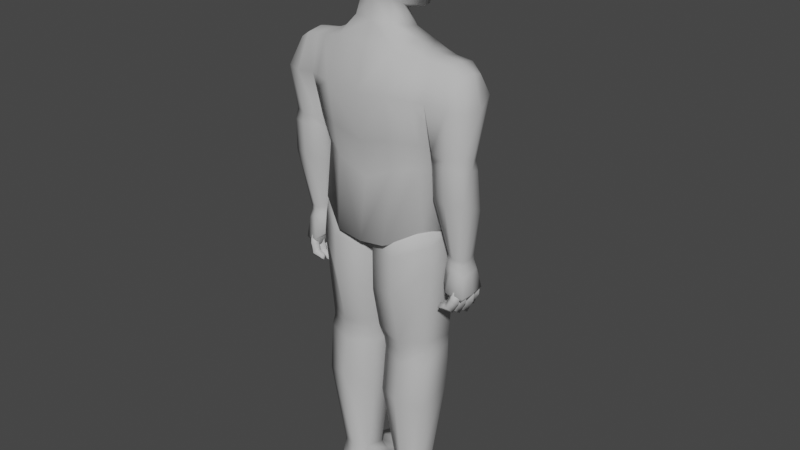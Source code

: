# Source: BaseModel.blend  (saved by Blender 3.2.14; exported with 4.5.12 LTS)
import bpy
from mathutils import Matrix  # noqa: F401  (used for matrix-valued properties, if any)

bpy.ops.wm.read_factory_settings(use_empty=True)
scene = bpy.context.scene
scene.name = 'Scene'

# ---- collections
col_collection = bpy.data.collections.new('Collection'); scene.collection.children.link(col_collection)

# ---- materials (node trees are filled in below, after node groups)
mat_material_001 = bpy.data.materials.new('Material.001')
mat_material_001.use_transparent_shadow = False
mat_material_001.diffuse_color = (0.5382, 0.5382, 0.5382, 1.0)
mat_material_001.roughness = 0.7963

# ---- material node trees

# ---- world
world_world = bpy.data.worlds.new('World'); scene.world = world_world
world_world.use_nodes = True; world_world.node_tree.nodes.clear()
_N = world_world.node_tree.nodes; _L = world_world.node_tree.links
n0 = _N.new('ShaderNodeOutputWorld'); n0.name = 'World Output'; n0.location = (300, 300)
n1 = _N.new('ShaderNodeBackground'); n1.name = 'Background'; n1.location = (10, 300)
n1.inputs[0].default_value = (0.05088, 0.05088, 0.05088, 1.0)
_L.new(n1.outputs[0], n0.inputs[0])
n0.is_active_output = True
world_world.color = (0.05088, 0.05088, 0.05088)
world_world.use_sun_shadow = False
world_world.sun_shadow_jitter_overblur = 0.0

# ---- meshes
me_cube_001 = bpy.data.meshes.new('Cube.001')
me_cube_001.from_pydata([(-0.4903, -0.1873, 2.841), (-0.5495, -0.1704, 4.189), (-0.4888, 0.1909, 2.841), (-0.551, 0.1258, 4.176), (-0.2263, -0.3449, 2.689), (-0.2742, 0.2292, 4.211), (-0.2703, -0.2543, 4.256), (-0.2223, 0.3492, 2.691), (0.0, 0.35, 2.661), (0.0, 0.2361, 4.209), (0.0, -0.3459, 2.658), (0.0, -0.256, 4.251), (-0.5456, -0.2487, 3.904), (-0.5438, 0.1839, 3.891), (-0.2772, -0.3759, 3.927), (-0.2898, 0.376, 3.809), (0.0, -0.3594, 3.897), (0.0, 0.3725, 3.865), (-0.4375, 0.1725, 3.234), (-0.2614, -0.281, 3.301), (-0.2546, 0.3338, 3.155), (0.0, -0.2633, 3.173), (0.0, 0.3286, 3.202), (-0.4423, -0.1796, 3.339), (-0.8327, -0.1382, 3.504), (-0.7897, -0.101, 4.101), (-0.811, 0.04438, 3.453), (-0.7906, 0.09553, 4.092), (-0.5723, -0.1858, 3.508), (-0.4607, -0.1873, 4.204), (-0.6086, 0.06906, 3.483), (-0.4428, -0.02502, 4.231), (-0.4938, -0.1449, 1.802), (-0.5038, -0.165, 2.797), (-0.4938, 0.1793, 1.732), (-0.5038, 0.1793, 2.797), (-0.06033, -0.1957, 1.837), (-0.07762, -0.2489, 2.776), (-0.06033, 0.1624, 1.767), (-0.07762, 0.1624, 2.776), (-0.8518, -0.1884, 3.88), (-0.8456, 0.137, 3.94), (-0.5341, -0.02194, 3.673), (-0.4829, 0.2299, 3.854), (-0.7298, 0.1034, 3.432), (-0.6855, 0.1371, 4.157), (-0.7149, -0.1975, 3.504), (-0.684, -0.1359, 4.168), (-0.7256, -0.2298, 3.873), (-0.7258, 0.1767, 3.929), (-0.5292, 0.001765, 2.787), (-0.5362, -0.02165, 4.209), (-0.3381, -0.0326, 4.278), (-0.2243, 0.002157, 2.578), (-0.1556, -0.008687, 4.515), (0.0, 0.00205, 2.548), (-0.5408, -0.02392, 3.838), (-0.4762, -0.003553, 3.287), (-0.8474, -0.04028, 3.481), (-0.8051, -0.001236, 4.12), (-0.5635, -0.03079, 3.462), (-0.5187, 0.1845, 3.734), (-0.4557, 0.1507, 4.191), (-0.8811, -0.01173, 3.864), (-0.6848, 0.001467, 4.187), (-0.7963, -0.06261, 2.625), (-0.838, -0.163, 3.418), (-0.7947, 0.0852, 2.631), (-0.8294, 0.04633, 3.366), (-0.6491, -0.05089, 2.644), (-0.5522, -0.1468, 3.413), (-0.6514, 0.0629, 2.656), (-0.582, 0.04038, 3.358), (-0.7369, 0.1173, 2.64), (-0.7441, 0.1173, 3.34), (-0.7247, -0.09319, 2.632), (-0.7047, -0.2158, 3.44), (-0.8029, 0.01074, 2.615), (-0.8453, -0.05115, 3.399), (-0.6408, 0.002573, 2.656), (-0.5675, -0.05988, 3.377), (-0.8507, -0.1507, 3.146), (-0.8426, 0.07513, 3.027), (-0.5795, 0.04135, 3.024), (-0.5549, -0.1344, 3.126), (-0.7086, -0.201, 3.15), (-0.7439, 0.1322, 2.991), (-0.5478, -0.04911, 3.122), (-0.8545, -0.03612, 3.088), (-0.1906, -0.1508, 4.652), (-0.1607, -0.1646, 5.121), (-0.157, 0.299, 4.449), (-0.1826, 0.2574, 5.086), (0.0, 0.3439, 4.409), (0.0, 0.3154, 5.113), (0.0, -0.1926, 4.651), (0.0, -0.2118, 5.155), (-0.2931, 0.2813, 1.7), (-0.2931, 0.2539, 2.823), (-0.2931, -0.23, 1.771), (-0.2931, -0.2539, 2.823), (-0.5505, -0.165, 2.478), (-0.5505, 0.1793, 2.478), (-0.04191, 0.1624, 2.189), (-0.04191, -0.2489, 2.189), (-0.2931, -0.32, 2.262), (-0.2931, 0.32, 2.262), (-0.5264, -0.165, 2.691), (-0.5264, 0.1793, 2.691), (-0.0411, 0.1624, 2.54), (-0.0411, -0.2489, 2.54), (-0.2931, -0.32, 2.598), (-0.2931, 0.32, 2.598), (-0.4814, -0.2203, 3.556), (-0.4771, 0.1862, 3.478), (-0.2685, -0.3262, 3.572), (-0.2697, 0.3401, 3.413), (0.0, -0.3096, 3.49), (0.0, 0.3357, 3.468), (-0.5175, -0.01705, 3.517), (-0.4041, -0.1342, 0.4111), (-0.5107, -0.1517, 1.589), (-0.4041, 0.05763, 0.3662), (-0.5107, 0.1536, 1.538), (-0.1652, -0.1061, 0.4111), (-0.05859, -0.1135, 1.589), (-0.1652, 0.08014, 0.3662), (-0.05859, 0.1841, 1.538), (-0.8293, -0.09823, 2.322), (-0.8124, -0.07435, 2.501), (-0.8305, 0.1456, 2.332), (-0.8131, 0.1019, 2.508), (-0.6295, -0.07607, 2.427), (-0.6386, -0.06935, 2.546), (-0.6297, 0.1795, 2.43), (-0.633, 0.09646, 2.559), (-0.6849, 0.2056, 2.368), (-0.7248, 0.1295, 2.562), (-0.6917, -0.1381, 2.353), (-0.7233, -0.1025, 2.552), (-0.762, 0.1808, 2.362), (-0.7524, 0.1889, 2.277), (-0.7046, 0.1394, 2.367), (-0.6966, 0.1417, 2.288), (-0.8191, 0.1395, 2.353), (-0.8129, 0.1423, 2.257), (-0.7617, 0.09809, 2.358), (-0.752, 0.09506, 2.271), (-0.7136, 0.1931, 2.185), (-0.6733, 0.1436, 2.222), (-0.7595, 0.1456, 2.147), (-0.7132, 0.09625, 2.179), (-0.6061, 0.1807, 2.157), (-0.6085, 0.1443, 2.203), (-0.5934, 0.1464, 2.133), (-0.6057, 0.1107, 2.153), (-0.7966, 0.1431, 2.23), (-0.7393, 0.09983, 2.244), (-0.6849, 0.1423, 2.268), (-0.7396, 0.1858, 2.248), (-0.7231, 0.1458, 2.142), (-0.6796, 0.1042, 2.172), (-0.6589, 0.1438, 2.218), (-0.68, 0.1857, 2.177), (-0.6356, 0.1227, 2.361), (-0.6563, 0.1122, 2.454), (-0.6756, 0.1864, 2.374), (-0.6823, 0.1439, 2.474), (-0.5742, 0.1545, 2.391), (-0.6209, 0.1256, 2.48), (-0.6151, 0.216, 2.41), (-0.6469, 0.1573, 2.499), (-0.6592, 0.1824, 2.361), (-0.6287, 0.1311, 2.356), (-0.6107, 0.209, 2.384), (-0.5802, 0.1577, 2.379), (-0.6352, 0.1953, 2.309), (-0.6102, 0.153, 2.305), (-0.5953, 0.2172, 2.328), (-0.5703, 0.1749, 2.324), (-0.6085, 0.2014, 2.274), (-0.5948, 0.1782, 2.272), (-0.5866, 0.2134, 2.285), (-0.5729, 0.1902, 2.283), (-0.7789, 0.112, 2.261), (-0.7782, -0.05613, 2.254), (-0.7081, 0.1414, 2.282), (-0.7123, -0.07282, 2.273), (-0.7913, -0.06108, 2.586), (-0.7918, 0.08691, 2.592), (-0.7278, 0.1194, 2.602), (-0.6454, 0.08904, 2.609), (-0.6498, -0.06306, 2.599), (-0.7267, -0.09346, 2.595), (0.0, 0.1317, 4.438), (0.0, 0.1649, 4.317), (-0.1702, 0.1384, 4.319), (0.0, -0.1907, 4.409), (-0.1641, -0.1625, 4.412), (-0.2029, -0.02454, 4.359), (-0.1187, 0.1007, 4.452), (0.0, -0.1726, 4.585), (-0.1245, -0.1348, 4.585), (-0.2847, 0.1475, 0.3662), (-0.2847, 0.2851, 1.478), (-0.2847, -0.1688, 0.4111), (-0.2847, -0.2234, 1.552), (-0.5078, -0.1882, 1.171), (-0.5078, 0.1372, 1.28), (-0.08817, 0.1637, 1.28), (-0.05142, -0.155, 1.171), (-0.2847, -0.2726, 1.22), (-0.2847, 0.2414, 1.318), (-0.4188, -0.2352, -0.001127), (-0.4059, -0.1917, 0.2182), (-0.4914, 0.09499, -0.001127), (-0.4525, 0.09794, 0.2461), (-0.1044, -0.2215, -0.001127), (-0.1331, -0.1838, 0.2182), (-0.1155, 0.147, -0.001127), (-0.1587, 0.1442, 0.2461), (-0.4578, 0.5302, 0.08982), (-0.4927, 0.5379, -0.001127), (-0.2007, 0.6116, -0.001127), (-0.2306, 0.5993, 0.08982), (-0.1249, 0.3226, -0.001127), (-0.1669, 0.3198, 0.1576), (-0.5149, 0.2687, -0.001127), (-0.4731, 0.3028, 0.1576), (-0.3028, 0.1143, -0.001127), (-0.3024, 0.1706, 0.2761), (-0.2578, -0.2643, -0.001127), (-0.2664, -0.2189, 0.2182), (-0.335, 0.6611, -0.001127), (-0.3338, 0.6193, 0.08982), (-0.3194, 0.3587, 0.1876), (-0.3199, 0.3336, -0.001127), (-0.4542, -0.292, 3.912), (-0.5228, -0.2386, 3.78), (-0.204, 0.1825, 4.464), (-0.2304, 0.09806, 5.155), (0.0, 0.1575, 5.206), (0.0, 0.1814, 4.441), (-0.2378, -0.228, 4.87), (-0.26, 0.3329, 4.795), (0.0, -0.2827, 4.901), (0.0, 0.3903, 4.805), (-0.3361, 0.07197, 4.8), (-0.221, -0.01444, 4.563), (0.0, -0.05951, 5.21), (-0.2027, -0.0836, 5.156), (-0.2942, -0.08898, 4.838), (-0.05946, 0.1732, 1.678), (-0.05946, -0.1346, 1.709), (-0.2889, -0.2103, 1.68), (-0.5022, -0.1283, 1.691), (-0.5022, 0.1664, 1.66), (-0.2889, 0.2846, 1.611), (-0.8397, 0.02368, 2.327), (-0.8216, 0.01375, 2.505), (-0.6199, 0.0517, 2.429), (-0.6266, 0.01355, 2.552), (-0.6862, 0.03377, 2.36), (-0.7833, 0.02795, 2.245), (-0.7083, 0.0343, 2.265), (-0.7983, 0.01317, 2.579), (-0.6403, 0.01299, 2.604), (-0.7666, 0.1001, 2.349), (-0.7561, 0.107, 2.256), (-0.7042, 0.05514, 2.355), (-0.6955, 0.05596, 2.269), (-0.8288, 0.05499, 2.34), (-0.8219, 0.05598, 2.236), (-0.7662, 0.01001, 2.346), (-0.7557, 0.004887, 2.252), (-0.714, 0.1097, 2.156), (-0.6701, 0.05668, 2.198), (-0.7639, 0.05722, 2.116), (-0.7135, 0.00424, 2.152), (-0.5969, 0.09562, 2.126), (-0.5996, 0.05703, 2.177), (-0.5832, 0.05777, 2.101), (-0.5966, 0.01941, 2.124), (-0.8042, 0.05629, 2.206), (-0.7418, 0.009496, 2.222), (-0.6828, 0.05619, 2.247), (-0.7422, 0.103, 2.226), (-0.7242, 0.05736, 2.111), (-0.677, 0.01277, 2.144), (-0.6544, 0.05675, 2.193), (-0.6774, 0.1015, 2.148), (-0.762, 0.01379, 2.359), (-0.7524, 0.01587, 2.273), (-0.7046, -0.02725, 2.367), (-0.6966, -0.03043, 2.288), (-0.8191, -0.02805, 2.353), (-0.8129, -0.0319, 2.258), (-0.7617, -0.06908, 2.361), (-0.752, -0.07808, 2.275), (-0.7136, 0.01378, 2.181), (-0.6733, -0.03303, 2.222), (-0.7595, -0.03625, 2.147), (-0.7132, -0.08324, 2.183), (-0.6061, -0.0005213, 2.155), (-0.6085, -0.03365, 2.203), (-0.5934, -0.03645, 2.133), (-0.6057, -0.07062, 2.156), (-0.7966, -0.03298, 2.23), (-0.7393, -0.07522, 2.247), (-0.6849, -0.03121, 2.268), (-0.7396, 0.01082, 2.245), (-0.7231, -0.03637, 2.142), (-0.6796, -0.07576, 2.175), (-0.6589, -0.03315, 2.218), (-0.68, 0.005861, 2.174), (-0.7531, -0.05111, 2.353), (-0.7451, -0.06065, 2.282), (-0.7055, -0.08378, 2.364), (-0.6989, -0.0967, 2.3), (-0.8005, -0.08619, 2.353), (-0.7953, -0.1018, 2.275), (-0.7528, -0.1188, 2.365), (-0.7448, -0.1374, 2.295), (-0.713, -0.07437, 2.207), (-0.6796, -0.1074, 2.246), (-0.751, -0.1198, 2.185), (-0.7126, -0.1536, 2.221), (-0.6238, -0.08955, 2.187), (-0.6258, -0.1104, 2.231), (-0.6133, -0.1218, 2.174), (-0.6235, -0.1468, 2.197), (-0.7818, -0.1063, 2.253), (-0.7342, -0.1387, 2.272), (-0.6892, -0.09995, 2.283), (-0.7346, -0.06842, 2.26), (-0.7208, -0.1206, 2.181), (-0.6848, -0.1485, 2.214), (-0.6676, -0.108, 2.243), (-0.6851, -0.0818, 2.202), (-0.2189, -0.2298, 5.014), (-0.246, 0.3099, 4.954), (0.0, -0.2807, 5.049), (0.0, 0.3676, 4.976), (-0.3221, 0.08625, 4.967), (-0.2794, -0.08506, 4.987), (-0.2738, -0.0896, 4.838), (-0.2627, -0.07909, 4.987), (-0.2801, -0.1135, 4.846), (-0.2672, -0.1014, 4.979)], [], [(13, 3, 62, 43), (16, 11, 6, 14), (14, 6, 29, 237), (52, 31, 29, 6), (50, 53, 4, 0), (53, 55, 10, 4), (9, 5, 196, 195), (15, 5, 9, 17), (116, 15, 17, 118), (115, 14, 237, 238, 113), (117, 16, 14, 115), (114, 61, 43, 15, 116), (119, 42, 61, 114), (50, 57, 18, 2), (2, 18, 20, 7), (10, 21, 19, 4), (4, 19, 23, 0), (7, 20, 22, 8), (63, 59, 27, 41), (49, 45, 3, 13), (48, 47, 25, 40), (24, 66, 76, 46), (64, 59, 25, 47), (107, 33, 35, 108), (112, 98, 39, 109), (109, 39, 37, 110), (111, 100, 33, 107), (98, 35, 33, 100), (46, 48, 40, 24), (60, 56, 12, 28), (44, 49, 13, 30), (58, 63, 41, 26), (26, 41, 49, 44), (28, 12, 48, 46), (51, 64, 47, 1), (58, 78, 66, 24), (12, 1, 47, 48), (41, 27, 45, 49), (0, 23, 57, 50), (113, 238, 42, 119), (6, 11, 197, 198), (7, 8, 55, 53), (2, 7, 53, 50), (5, 62, 31, 52), (26, 68, 78, 58), (3, 45, 64, 51), (24, 40, 63, 58), (30, 13, 56, 60), (45, 27, 59, 64), (44, 74, 68, 26), (40, 25, 59, 63), (88, 78, 68, 82), (86, 74, 72, 83), (87, 80, 70, 84), (85, 76, 66, 81), (28, 70, 80, 60), (30, 72, 74, 44), (84, 70, 76, 85), (82, 68, 74, 86), (46, 76, 70, 28), (60, 80, 72, 30), (83, 72, 80, 87), (81, 66, 78, 88), (65, 81, 88, 77), (71, 83, 87, 79), (67, 82, 86, 73), (69, 84, 85, 75), (75, 85, 81, 65), (79, 87, 84, 69), (73, 86, 83, 71), (77, 88, 82, 67), (343, 240, 92, 340), (341, 96, 90, 339), (249, 250, 90, 96), (89, 202, 201, 95), (340, 92, 94, 342), (39, 98, 100, 37), (110, 37, 100, 111), (108, 35, 98, 112), (34, 102, 106, 97), (36, 104, 105, 99), (99, 105, 101, 32), (38, 103, 104, 36), (97, 106, 103, 38), (32, 101, 102, 34), (102, 108, 112, 106), (104, 110, 111, 105), (105, 111, 107, 101), (103, 109, 110, 104), (106, 112, 109, 103), (101, 107, 108, 102), (23, 113, 119, 57), (57, 119, 114, 18), (18, 114, 116, 20), (21, 117, 115, 19), (19, 115, 113, 23), (20, 116, 118, 22), (207, 121, 123, 208), (212, 204, 127, 209), (209, 127, 125, 210), (211, 206, 121, 207), (258, 259, 131, 130), (136, 137, 135, 134), (260, 261, 133, 132), (138, 139, 129, 128), (262, 260, 132, 138), (139, 133, 192, 193), (261, 135, 191, 266), (138, 128, 185, 187), (132, 133, 139, 138), (130, 131, 137, 136), (140, 144, 146, 142), (141, 140, 142, 143), (147, 146, 144, 145), (157, 156, 150, 151), (145, 144, 140, 141), (143, 142, 146, 147), (161, 160, 154, 155), (158, 157, 151, 149), (159, 158, 149, 148), (156, 159, 148, 150), (154, 152, 153, 155), (162, 161, 155, 153), (160, 163, 152, 154), (163, 162, 153, 152), (145, 141, 159, 156), (141, 143, 158, 159), (143, 147, 157, 158), (147, 145, 156, 157), (148, 149, 162, 163), (150, 148, 163, 160), (149, 151, 161, 162), (151, 150, 160, 161), (164, 165, 167, 166), (166, 167, 171, 170), (170, 171, 169, 168), (168, 169, 165, 164), (168, 164, 173, 175), (171, 167, 165, 169), (175, 173, 177, 179), (166, 170, 174, 172), (164, 166, 172, 173), (170, 168, 175, 174), (176, 178, 182, 180), (172, 174, 178, 176), (174, 175, 179, 178), (173, 172, 176, 177), (180, 182, 183, 181), (178, 179, 183, 182), (177, 176, 180, 181), (179, 177, 181, 183), (263, 264, 187, 185), (262, 138, 187, 264), (130, 136, 186, 184), (258, 130, 184, 263), (73, 190, 189, 67), (71, 191, 190, 73), (137, 131, 189, 190), (259, 129, 188, 265), (129, 139, 193, 188), (135, 137, 190, 191), (253, 125, 127, 252), (252, 127, 204, 257), (254, 206, 125, 253), (255, 121, 206, 254), (256, 123, 121, 255), (257, 204, 123, 256), (52, 6, 198, 199), (5, 52, 199, 196), (199, 198, 202, 54), (195, 196, 200, 194), (198, 197, 201, 202), (196, 199, 54, 200), (210, 125, 206, 211), (208, 123, 204, 212), (122, 208, 212, 203), (124, 210, 211, 205), (205, 211, 207, 120), (126, 209, 210, 124), (203, 212, 209, 126), (120, 207, 208, 122), (213, 214, 216, 215), (226, 225, 223, 224), (219, 220, 218, 217), (231, 232, 214, 213), (229, 219, 217, 231), (233, 234, 224, 223), (236, 227, 222, 233), (235, 226, 224, 234), (227, 228, 221, 222), (215, 216, 228, 227), (230, 220, 226, 235), (229, 215, 227, 236), (220, 219, 225, 226), (219, 229, 236, 225), (216, 230, 235, 228), (228, 235, 234, 221), (225, 236, 233, 223), (222, 221, 234, 233), (215, 229, 231, 213), (217, 218, 232, 231), (126, 220, 230, 203), (203, 230, 216, 122), (122, 216, 214, 120), (120, 214, 232, 205), (205, 232, 218, 124), (124, 218, 220, 126), (31, 62, 3, 51), (43, 62, 5, 15), (43, 61, 13), (61, 42, 56, 13), (237, 29, 1, 12), (238, 237, 12), (42, 238, 12, 56), (29, 31, 51, 1), (91, 93, 242, 239), (94, 92, 240, 241), (344, 250, 240, 343), (93, 91, 244, 246), (248, 89, 243, 251), (89, 95, 245, 243), (91, 239, 247, 244), (239, 248, 251, 247), (339, 90, 250, 344), (89, 248, 54, 202), (241, 240, 250, 249), (200, 239, 242, 194), (54, 248, 239, 200), (97, 257, 256, 34), (34, 256, 255, 32), (32, 255, 254, 99), (99, 254, 253, 36), (38, 252, 257, 97), (36, 253, 252, 38), (131, 259, 265, 189), (128, 258, 263, 185), (136, 262, 264, 186), (184, 186, 264, 263), (133, 261, 266, 192), (136, 134, 260, 262), (134, 135, 261, 260), (128, 129, 259, 258), (67, 189, 265, 77), (77, 265, 188, 65), (65, 188, 193, 75), (75, 193, 192, 69), (79, 266, 191, 71), (69, 192, 266, 79), (267, 271, 273, 269), (268, 267, 269, 270), (274, 273, 271, 272), (284, 283, 277, 278), (272, 271, 267, 268), (270, 269, 273, 274), (288, 287, 281, 282), (285, 284, 278, 276), (286, 285, 276, 275), (283, 286, 275, 277), (281, 279, 280, 282), (289, 288, 282, 280), (287, 290, 279, 281), (290, 289, 280, 279), (272, 268, 286, 283), (268, 270, 285, 286), (270, 274, 284, 285), (274, 272, 283, 284), (275, 276, 289, 290), (277, 275, 290, 287), (276, 278, 288, 289), (278, 277, 287, 288), (291, 295, 297, 293), (292, 291, 293, 294), (298, 297, 295, 296), (308, 307, 301, 302), (296, 295, 291, 292), (294, 293, 297, 298), (312, 311, 305, 306), (309, 308, 302, 300), (310, 309, 300, 299), (307, 310, 299, 301), (305, 303, 304, 306), (313, 312, 306, 304), (311, 314, 303, 305), (314, 313, 304, 303), (296, 292, 310, 307), (292, 294, 309, 310), (294, 298, 308, 309), (298, 296, 307, 308), (299, 300, 313, 314), (301, 299, 314, 311), (300, 302, 312, 313), (302, 301, 311, 312), (315, 319, 321, 317), (316, 315, 317, 318), (322, 321, 319, 320), (332, 331, 325, 326), (320, 319, 315, 316), (318, 317, 321, 322), (336, 335, 329, 330), (333, 332, 326, 324), (334, 333, 324, 323), (331, 334, 323, 325), (329, 327, 328, 330), (337, 336, 330, 328), (335, 338, 327, 329), (338, 337, 328, 327), (320, 316, 334, 331), (316, 318, 333, 334), (318, 322, 332, 333), (322, 320, 331, 332), (323, 324, 337, 338), (325, 323, 338, 335), (324, 326, 336, 337), (326, 325, 335, 336), (243, 339, 344, 251), (247, 251, 344, 343), (244, 340, 342, 246), (245, 341, 339, 243), (247, 343, 340, 244), (345, 346, 348, 347)])
me_cube_001.polygons.foreach_set('use_smooth', [True] * 320)
_uv = me_cube_001.uv_layers.new(name='UVMap')
_uv.uv.foreach_set('vector', [0.5, 0.25, 0.625, 0.25, 0.625, 0.2687, 0.5, 0.2698, 0.5, 0.875, 0.625, 0.875, 0.625, 0.9175, 0.5, 0.9175, 0.5, 0.9175, 0.625, 0.9175, 0.625, 0.9834, 0.5, 0.9719, 0.7925, 0.625, 0.8496, 0.625, 0.8584, 0.75, 0.7925, 0.75, 0.125, 0.625, 0.2075, 0.625, 0.2075, 0.75, 0.125, 0.75, 0.2075, 0.625, 0.25, 0.625, 0.25, 0.75, 0.2075, 0.75, 0.625, 0.375, 0.625, 0.3325, 0.625, 0.3325, 0.625, 0.375, 0.5, 0.3325, 0.625, 0.3325, 0.625, 0.375, 0.5, 0.375, 0.4648, 0.3325, 0.5, 0.3325, 0.5, 0.375, 0.4648, 0.375, 0.4648, 0.9175, 0.5, 0.9175, 0.5, 0.9719, 0.4875, 1.0, 0.4648, 1.0, 0.4648, 0.875, 0.5, 0.875, 0.5, 0.9175, 0.4648, 0.9175, 0.4648, 0.25, 0.4911, 0.25, 0.5, 0.2698, 0.5, 0.3325, 0.4648, 0.3325, 0.4648, 0.125, 0.4899, 0.125, 0.4911, 0.25, 0.4648, 0.25, 0.375, 0.125, 0.4375, 0.125, 0.4375, 0.25, 0.375, 0.25, 0.375, 0.25, 0.4375, 0.25, 0.4375, 0.3325, 0.375, 0.3325, 0.375, 0.875, 0.4375, 0.875, 0.4375, 0.9175, 0.375, 0.9175, 0.375, 0.9175, 0.4375, 0.9175, 0.4375, 1.0, 0.375, 1.0, 0.375, 0.3325, 0.4375, 0.3325, 0.4375, 0.375, 0.375, 0.375, 0.5, 0.125, 0.625, 0.125, 0.625, 0.25, 0.5, 0.25, 0.5, 0.375, 0.625, 0.375, 0.625, 0.5, 0.5, 0.5, 0.5, 0.875, 0.625, 0.875, 0.625, 1.0, 0.5, 1.0, 0.375, 0.0, 0.625, 0.0, 0.625, 0.875, 0.375, 0.875, 0.75, 0.625, 0.875, 0.625, 0.875, 0.75, 0.75, 0.75, 0.5749, 0.0, 0.625, 0.0, 0.625, 0.25, 0.5749, 0.25, 0.5749, 0.375, 0.625, 0.375, 0.625, 0.5, 0.5749, 0.5, 0.5749, 0.5, 0.625, 0.5, 0.625, 0.75, 0.5749, 0.75, 0.5749, 0.875, 0.625, 0.875, 0.625, 1.0, 0.5749, 1.0, 0.75, 0.5, 0.875, 0.5, 0.875, 0.75, 0.75, 0.75, 0.375, 0.875, 0.5, 0.875, 0.5, 1.0, 0.375, 1.0, 0.375, 0.625, 0.5, 0.625, 0.5, 0.75, 0.375, 0.75, 0.375, 0.375, 0.5, 0.375, 0.5, 0.5, 0.375, 0.5, 0.375, 0.125, 0.5, 0.125, 0.5, 0.25, 0.375, 0.25, 0.375, 0.25, 0.5, 0.25, 0.5, 0.375, 0.375, 0.375, 0.375, 0.75, 0.5, 0.75, 0.5, 0.875, 0.375, 0.875, 0.625, 0.625, 0.75, 0.625, 0.75, 0.75, 0.625, 0.75, 0.375, 0.125, 0.625, 0.125, 0.625, 0.0, 0.375, 0.0, 0.5, 0.75, 0.625, 0.75, 0.625, 0.875, 0.5, 0.875, 0.5, 0.25, 0.625, 0.25, 0.625, 0.375, 0.5, 0.375, 0.375, 0.0, 0.4375, 0.0, 0.4375, 0.125, 0.375, 0.125, 0.4648, 0.0, 0.4875, 0.0, 0.4899, 0.125, 0.4648, 0.125, 0.625, 0.9175, 0.625, 0.875, 0.625, 0.875, 0.625, 0.9175, 0.2075, 0.5, 0.25, 0.5, 0.25, 0.625, 0.2075, 0.625, 0.125, 0.5, 0.2075, 0.5, 0.2075, 0.625, 0.125, 0.625, 0.7925, 0.5, 0.8563, 0.5, 0.8496, 0.625, 0.7925, 0.625, 0.375, 0.25, 0.625, 0.25, 0.625, 0.125, 0.375, 0.125, 0.625, 0.5, 0.75, 0.5, 0.75, 0.625, 0.625, 0.625, 0.375, 0.0, 0.5, 0.0, 0.5, 0.125, 0.375, 0.125, 0.375, 0.5, 0.5, 0.5, 0.5, 0.625, 0.375, 0.625, 0.75, 0.5, 0.875, 0.5, 0.875, 0.625, 0.75, 0.625, 0.375, 0.375, 0.625, 0.375, 0.625, 0.25, 0.375, 0.25, 0.5, 0.0, 0.625, 0.0, 0.625, 0.125, 0.5, 0.125, 0.5234, 0.125, 0.625, 0.125, 0.625, 0.25, 0.5234, 0.25, 0.5234, 0.375, 0.625, 0.375, 0.625, 0.5, 0.5234, 0.5, 0.5234, 0.625, 0.625, 0.625, 0.625, 0.75, 0.5234, 0.75, 0.5234, 0.875, 0.625, 0.875, 0.625, 1.0, 0.5234, 1.0, 0.375, 0.75, 0.625, 0.75, 0.625, 0.625, 0.375, 0.625, 0.375, 0.5, 0.625, 0.5, 0.625, 0.375, 0.375, 0.375, 0.5234, 0.75, 0.625, 0.75, 0.625, 0.875, 0.5234, 0.875, 0.5234, 0.25, 0.625, 0.25, 0.625, 0.375, 0.5234, 0.375, 0.375, 0.875, 0.625, 0.875, 0.625, 0.75, 0.375, 0.75, 0.375, 0.625, 0.625, 0.625, 0.625, 0.5, 0.375, 0.5, 0.5234, 0.5, 0.625, 0.5, 0.625, 0.625, 0.5234, 0.625, 0.5234, 0.0, 0.625, 0.0, 0.625, 0.125, 0.5234, 0.125, 0.375, 0.0, 0.5234, 0.0, 0.5234, 0.125, 0.375, 0.125, 0.375, 0.5, 0.5234, 0.5, 0.5234, 0.625, 0.375, 0.625, 0.375, 0.25, 0.5234, 0.25, 0.5234, 0.375, 0.375, 0.375, 0.375, 0.75, 0.5234, 0.75, 0.5234, 0.875, 0.375, 0.875, 0.375, 0.875, 0.5234, 0.875, 0.5234, 1.0, 0.375, 1.0, 0.375, 0.625, 0.5234, 0.625, 0.5234, 0.75, 0.375, 0.75, 0.375, 0.375, 0.5234, 0.375, 0.5234, 0.5, 0.375, 0.5, 0.375, 0.125, 0.5234, 0.125, 0.5234, 0.25, 0.375, 0.25, 0.5625, 0.125, 0.625, 0.125, 0.625, 0.25, 0.5625, 0.25, 0.5625, 0.875, 0.625, 0.875, 0.625, 1.0, 0.5625, 1.0, 0.75, 0.6875, 0.875, 0.6875, 0.875, 0.75, 0.75, 0.75, 0.125, 0.75, 0.7925, 0.75, 0.625, 0.875, 0.25, 0.75, 0.5625, 0.25, 0.625, 0.25, 0.625, 0.375, 0.5625, 0.375, 0.625, 0.5, 0.75, 0.5, 0.75, 0.75, 0.625, 0.75, 0.5749, 0.75, 0.625, 0.75, 0.625, 0.875, 0.5749, 0.875, 0.5749, 0.25, 0.625, 0.25, 0.625, 0.375, 0.5749, 0.375, 0.375, 0.25, 0.5, 0.25, 0.5, 0.375, 0.375, 0.375, 0.375, 0.75, 0.5, 0.75, 0.5, 0.875, 0.375, 0.875, 0.375, 0.875, 0.5, 0.875, 0.5, 1.0, 0.375, 1.0, 0.375, 0.5, 0.5, 0.5, 0.5, 0.75, 0.375, 0.75, 0.375, 0.375, 0.5, 0.375, 0.5, 0.5, 0.375, 0.5, 0.375, 0.0, 0.5, 0.0, 0.5, 0.25, 0.375, 0.25, 0.5, 0.25, 0.5749, 0.25, 0.5749, 0.375, 0.5, 0.375, 0.5, 0.75, 0.5749, 0.75, 0.5749, 0.875, 0.5, 0.875, 0.5, 0.875, 0.5749, 0.875, 0.5749, 1.0, 0.5, 1.0, 0.5, 0.5, 0.5749, 0.5, 0.5749, 0.75, 0.5, 0.75, 0.5, 0.375, 0.5749, 0.375, 0.5749, 0.5, 0.5, 0.5, 0.5, 0.0, 0.5749, 0.0, 0.5749, 0.25, 0.5, 0.25, 0.4375, 0.0, 0.4648, 0.0, 0.4648, 0.125, 0.4375, 0.125, 0.4375, 0.125, 0.4648, 0.125, 0.4648, 0.25, 0.4375, 0.25, 0.4375, 0.25, 0.4648, 0.25, 0.4648, 0.3325, 0.4375, 0.3325, 0.4375, 0.875, 0.4648, 0.875, 0.4648, 0.9175, 0.4375, 0.9175, 0.4375, 0.9175, 0.4648, 0.9175, 0.4648, 1.0, 0.4375, 1.0, 0.4375, 0.3325, 0.4648, 0.3325, 0.4648, 0.375, 0.4375, 0.375, 0.5, 0.0, 0.625, 0.0, 0.625, 0.25, 0.5, 0.25, 0.5, 0.375, 0.625, 0.375, 0.625, 0.5, 0.5, 0.5, 0.5, 0.5, 0.625, 0.5, 0.625, 0.75, 0.5, 0.75, 0.5, 0.875, 0.625, 0.875, 0.625, 1.0, 0.5, 1.0, 0.375, 0.125, 0.625, 0.125, 0.625, 0.25, 0.375, 0.25, 0.375, 0.375, 0.625, 0.375, 0.625, 0.5, 0.375, 0.5, 0.375, 0.625, 0.625, 0.625, 0.625, 0.75, 0.375, 0.75, 0.375, 0.875, 0.625, 0.875, 0.625, 1.0, 0.375, 1.0, 0.25, 0.625, 0.375, 0.625, 0.375, 0.75, 0.25, 0.75, 0.625, 0.875, 0.625, 0.75, 0.625, 0.75, 0.625, 0.875, 0.625, 0.625, 0.625, 0.5, 0.625, 0.5, 0.625, 0.625, 0.375, 0.875, 0.375, 1.0, 0.375, 1.0, 0.375, 0.875, 0.375, 0.75, 0.625, 0.75, 0.625, 0.875, 0.375, 0.875, 0.375, 0.25, 0.625, 0.25, 0.625, 0.375, 0.375, 0.375, 0.375, 0.0, 0.625, 0.0, 0.625, 0.25, 0.375, 0.25, 0.375, 0.25, 0.625, 0.25, 0.625, 0.5, 0.375, 0.5, 0.375, 0.5, 0.625, 0.5, 0.625, 0.75, 0.375, 0.75, 0.375, 0.5, 0.375, 0.75, 0.375, 0.75, 0.375, 0.5, 0.125, 0.5, 0.375, 0.5, 0.375, 0.75, 0.125, 0.75, 0.625, 0.5, 0.875, 0.5, 0.875, 0.75, 0.625, 0.75, 0.375, 0.5, 0.375, 0.75, 0.375, 0.75, 0.375, 0.5, 0.625, 0.5, 0.625, 0.75, 0.625, 0.75, 0.625, 0.5, 0.375, 0.25, 0.375, 0.5, 0.375, 0.5, 0.375, 0.25, 0.125, 0.5, 0.125, 0.75, 0.125, 0.75, 0.125, 0.5, 0.375, 0.75, 0.625, 0.75, 0.625, 1.0, 0.375, 1.0, 0.625, 0.5, 0.625, 0.75, 0.625, 0.75, 0.625, 0.5, 0.125, 0.5, 0.125, 0.75, 0.125, 0.75, 0.125, 0.5, 0.375, 0.25, 0.375, 0.5, 0.375, 0.5, 0.375, 0.25, 0.125, 0.5, 0.125, 0.75, 0.125, 0.75, 0.125, 0.5, 0.375, 0.25, 0.375, 0.5, 0.375, 0.5, 0.375, 0.25, 0.625, 0.5, 0.625, 0.75, 0.625, 0.75, 0.625, 0.5, 0.375, 0.5, 0.375, 0.75, 0.375, 0.75, 0.375, 0.5, 0.375, 0.25, 0.375, 0.5, 0.375, 0.5, 0.375, 0.25, 0.125, 0.5, 0.125, 0.75, 0.125, 0.75, 0.125, 0.5, 0.625, 0.5, 0.625, 0.75, 0.625, 0.75, 0.625, 0.5, 0.375, 0.5, 0.375, 0.75, 0.375, 0.75, 0.375, 0.5, 0.375, 0.0, 0.625, 0.0, 0.625, 0.25, 0.375, 0.25, 0.375, 0.25, 0.625, 0.25, 0.625, 0.5, 0.375, 0.5, 0.375, 0.5, 0.625, 0.5, 0.625, 0.75, 0.375, 0.75, 0.375, 0.75, 0.625, 0.75, 0.625, 1.0, 0.375, 1.0, 0.375, 0.75, 0.375, 1.0, 0.375, 1.0, 0.375, 0.75, 0.625, 0.5, 0.875, 0.5, 0.875, 0.75, 0.625, 0.75, 0.375, 0.75, 0.375, 1.0, 0.375, 1.0, 0.375, 0.75, 0.375, 0.25, 0.375, 0.5, 0.375, 0.5, 0.375, 0.25, 0.375, 0.0, 0.375, 0.25, 0.375, 0.25, 0.375, 0.0, 0.375, 0.5, 0.375, 0.75, 0.375, 0.75, 0.375, 0.5, 0.375, 0.25, 0.375, 0.5, 0.375, 0.5, 0.375, 0.25, 0.375, 0.25, 0.375, 0.5, 0.375, 0.5, 0.375, 0.25, 0.375, 0.5, 0.375, 0.75, 0.375, 0.75, 0.375, 0.5, 0.375, 0.0, 0.375, 0.25, 0.375, 0.25, 0.375, 0.0, 0.125, 0.5, 0.375, 0.5, 0.375, 0.75, 0.125, 0.75, 0.375, 0.5, 0.375, 0.75, 0.375, 0.75, 0.375, 0.5, 0.375, 0.0, 0.375, 0.25, 0.375, 0.25, 0.375, 0.0, 0.375, 0.75, 0.375, 1.0, 0.375, 1.0, 0.375, 0.75, 0.125, 0.625, 0.25, 0.625, 0.25, 0.75, 0.125, 0.75, 0.25, 0.625, 0.25, 0.75, 0.25, 0.75, 0.25, 0.625, 0.375, 0.25, 0.375, 0.375, 0.375, 0.375, 0.375, 0.25, 0.375, 0.125, 0.375, 0.25, 0.375, 0.25, 0.375, 0.125, 0.375, 0.375, 0.625, 0.375, 0.625, 0.25, 0.375, 0.25, 0.375, 0.5, 0.625, 0.5, 0.625, 0.375, 0.375, 0.375, 0.625, 0.375, 0.625, 0.25, 0.625, 0.25, 0.625, 0.375, 0.625, 0.125, 0.625, 0.0, 0.625, 0.0, 0.625, 0.125, 0.625, 1.0, 0.625, 0.875, 0.625, 0.875, 0.625, 1.0, 0.625, 0.5, 0.625, 0.375, 0.625, 0.375, 0.625, 0.5, 0.5, 0.75, 0.625, 0.75, 0.625, 0.5, 0.5, 0.5, 0.5, 0.5, 0.625, 0.5, 0.625, 0.375, 0.5, 0.375, 0.5, 0.875, 0.625, 0.875, 0.625, 0.75, 0.5, 0.75, 0.5, 0.0, 0.625, 0.0, 0.625, 0.875, 0.5, 0.875, 0.5, 0.25, 0.625, 0.25, 0.625, 0.0, 0.5, 0.0, 0.5, 0.375, 0.625, 0.375, 0.625, 0.25, 0.5, 0.25, 0.7925, 0.625, 0.7925, 0.75, 0.7925, 0.75, 0.7925, 0.625, 0.7925, 0.5, 0.7925, 0.625, 0.7925, 0.625, 0.7925, 0.5, 0.7925, 0.625, 0.7925, 0.75, 0.7925, 0.75, 0.7925, 0.625, 0.625, 0.375, 0.625, 0.3325, 0.625, 0.3325, 0.625, 0.375, 0.625, 0.9175, 0.625, 0.875, 0.625, 0.875, 0.625, 0.9175, 0.7925, 0.5, 0.7925, 0.625, 0.7925, 0.625, 0.7925, 0.5, 0.5, 0.75, 0.625, 0.75, 0.625, 0.875, 0.5, 0.875, 0.5, 0.25, 0.625, 0.25, 0.625, 0.375, 0.5, 0.375, 0.375, 0.25, 0.5, 0.25, 0.5, 0.375, 0.375, 0.375, 0.375, 0.75, 0.5, 0.75, 0.5, 0.875, 0.375, 0.875, 0.375, 0.875, 0.5, 0.875, 0.5, 1.0, 0.375, 1.0, 0.375, 0.5, 0.5, 0.5, 0.5, 0.75, 0.375, 0.75, 0.375, 0.375, 0.5, 0.375, 0.5, 0.5, 0.375, 0.5, 0.375, 0.0, 0.5, 0.0, 0.5, 0.25, 0.375, 0.25, 0.375, 0.0, 0.625, 0.0, 0.625, 0.25, 0.375, 0.25, 0.625, 0.5, 0.375, 0.5, 0.375, 0.5, 0.625, 0.5, 0.375, 0.5, 0.625, 0.5, 0.625, 0.75, 0.375, 0.75, 0.375, 0.875, 0.625, 0.875, 0.625, 1.0, 0.375, 1.0, 0.25, 0.5, 0.375, 0.5, 0.375, 0.75, 0.25, 0.75, 0.375, 0.375, 0.625, 0.375, 0.625, 0.5, 0.375, 0.5, 0.25, 0.5, 0.125, 0.5, 0.125, 0.5, 0.25, 0.5, 0.75, 0.5, 0.625, 0.5, 0.625, 0.5, 0.75, 0.5, 0.375, 0.25, 0.625, 0.25, 0.625, 0.25, 0.375, 0.25, 0.375, 0.25, 0.625, 0.25, 0.625, 0.25, 0.375, 0.25, 0.75, 0.5, 0.625, 0.5, 0.625, 0.5, 0.75, 0.5, 0.25, 0.5, 0.125, 0.5, 0.125, 0.5, 0.25, 0.5, 0.625, 0.5, 0.375, 0.5, 0.375, 0.5, 0.625, 0.5, 0.375, 0.5, 0.25, 0.5, 0.25, 0.5, 0.375, 0.5, 0.875, 0.5, 0.75, 0.5, 0.75, 0.5, 0.875, 0.5, 0.875, 0.5, 0.75, 0.5, 0.75, 0.5, 0.875, 0.5, 0.375, 0.5, 0.25, 0.5, 0.25, 0.5, 0.375, 0.5, 0.375, 0.25, 0.625, 0.25, 0.625, 0.375, 0.375, 0.375, 0.125, 0.5, 0.25, 0.5, 0.25, 0.75, 0.125, 0.75, 0.375, 0.75, 0.625, 0.75, 0.625, 0.875, 0.375, 0.875, 0.375, 0.5, 0.625, 0.5, 0.75, 0.5, 0.375, 0.375, 0.375, 0.375, 0.75, 0.5, 0.875, 0.5, 0.375, 0.25, 0.375, 0.25, 0.875, 0.5, 0.625, 0.0, 0.375, 0.0, 0.375, 0.0, 0.625, 0.0, 0.625, 0.875, 0.375, 0.875, 0.375, 0.875, 0.625, 0.875, 0.625, 0.75, 0.375, 0.75, 0.375, 0.75, 0.625, 0.75, 0.625, 0.5, 0.375, 0.5, 0.8496, 0.625, 0.8563, 0.5, 0.875, 0.5, 0.875, 0.625, 0.5, 0.2698, 0.625, 0.2687, 0.625, 0.3325, 0.5, 0.3325, 0.5, 0.2698, 0.4911, 0.25, 0.5, 0.25, 0.4911, 0.25, 0.4899, 0.125, 0.5, 0.125, 0.5, 0.25, 0.5, 0.9719, 0.625, 0.9834, 0.625, 1.0, 0.5, 1.0, 0.4875, 1.0, 0.5, 0.9719, 0.5, 1.0, 0.4899, 0.125, 0.4875, 0.0, 0.5, 0.0, 0.5, 0.125, 0.8584, 0.75, 0.8496, 0.625, 0.875, 0.625, 0.875, 0.75, 0.125, 0.5, 0.25, 0.5, 0.25, 0.625, 0.125, 0.625, 0.75, 0.5, 0.875, 0.5, 0.875, 0.625, 0.75, 0.625, 0.5625, 0.0625, 0.625, 0.0625, 0.625, 0.125, 0.5625, 0.125, 0.25, 0.5, 0.125, 0.5, 0.5, 0.25, 0.5, 0.375, 0.125, 0.6875, 0.125, 0.75, 0.5, 0.0, 0.5, 0.0625, 0.125, 0.75, 0.25, 0.75, 0.5, 0.875, 0.5, 0.0, 0.125, 0.5, 0.125, 0.625, 0.5, 0.125, 0.5, 0.25, 0.125, 0.625, 0.125, 0.6875, 0.5, 0.0625, 0.5, 0.125, 0.5625, 0.0, 0.625, 0.0, 0.625, 0.0625, 0.5625, 0.0625, 0.125, 0.75, 0.125, 0.6875, 0.7925, 0.625, 0.7925, 0.75, 0.75, 0.625, 0.875, 0.625, 0.875, 0.6875, 0.75, 0.6875, 0.625, 0.3325, 0.125, 0.625, 0.25, 0.625, 0.625, 0.375, 0.7925, 0.625, 0.125, 0.6875, 0.125, 0.625, 0.625, 0.3325, 0.375, 0.375, 0.5, 0.375, 0.5, 0.25, 0.375, 0.25, 0.375, 0.25, 0.5, 0.25, 0.5, 0.0, 0.375, 0.0, 0.375, 0.0, 0.5, 0.0, 0.5, 0.875, 0.375, 0.875, 0.375, 0.875, 0.5, 0.875, 0.5, 0.75, 0.375, 0.75, 0.375, 0.5, 0.5, 0.5, 0.5, 0.375, 0.375, 0.375, 0.375, 0.75, 0.5, 0.75, 0.5, 0.5, 0.375, 0.5, 0.625, 0.25, 0.625, 0.125, 0.625, 0.125, 0.625, 0.25, 0.375, 0.0, 0.375, 0.125, 0.375, 0.125, 0.375, 0.0, 0.25, 0.5, 0.25, 0.625, 0.25, 0.625, 0.25, 0.5, 0.125, 0.5, 0.25, 0.5, 0.25, 0.625, 0.125, 0.625, 0.625, 0.75, 0.625, 0.625, 0.625, 0.625, 0.625, 0.75, 0.25, 0.5, 0.375, 0.5, 0.375, 0.625, 0.25, 0.625, 0.375, 0.5, 0.625, 0.5, 0.625, 0.625, 0.375, 0.625, 0.375, 0.0, 0.625, 0.0, 0.625, 0.125, 0.375, 0.125, 0.375, 0.25, 0.625, 0.25, 0.625, 0.125, 0.375, 0.125, 0.375, 0.125, 0.625, 0.125, 0.625, 0.0, 0.375, 0.0, 0.375, 0.0, 0.625, 0.0, 0.625, 0.875, 0.375, 0.875, 0.375, 0.875, 0.625, 0.875, 0.625, 0.75, 0.375, 0.75, 0.375, 0.625, 0.625, 0.625, 0.625, 0.5, 0.375, 0.5, 0.375, 0.75, 0.625, 0.75, 0.625, 0.625, 0.375, 0.625, 0.375, 0.0, 0.625, 0.0, 0.625, 0.25, 0.375, 0.25, 0.375, 0.25, 0.625, 0.25, 0.625, 0.5, 0.375, 0.5, 0.375, 0.5, 0.625, 0.5, 0.625, 0.75, 0.375, 0.75, 0.375, 0.5, 0.375, 0.75, 0.375, 0.75, 0.375, 0.5, 0.125, 0.5, 0.375, 0.5, 0.375, 0.75, 0.125, 0.75, 0.625, 0.5, 0.875, 0.5, 0.875, 0.75, 0.625, 0.75, 0.375, 0.5, 0.375, 0.75, 0.375, 0.75, 0.375, 0.5, 0.625, 0.5, 0.625, 0.75, 0.625, 0.75, 0.625, 0.5, 0.375, 0.25, 0.375, 0.5, 0.375, 0.5, 0.375, 0.25, 0.125, 0.5, 0.125, 0.75, 0.125, 0.75, 0.125, 0.5, 0.375, 0.75, 0.625, 0.75, 0.625, 1.0, 0.375, 1.0, 0.625, 0.5, 0.625, 0.75, 0.625, 0.75, 0.625, 0.5, 0.125, 0.5, 0.125, 0.75, 0.125, 0.75, 0.125, 0.5, 0.375, 0.25, 0.375, 0.5, 0.375, 0.5, 0.375, 0.25, 0.125, 0.5, 0.125, 0.75, 0.125, 0.75, 0.125, 0.5, 0.375, 0.25, 0.375, 0.5, 0.375, 0.5, 0.375, 0.25, 0.625, 0.5, 0.625, 0.75, 0.625, 0.75, 0.625, 0.5, 0.375, 0.5, 0.375, 0.75, 0.375, 0.75, 0.375, 0.5, 0.375, 0.25, 0.375, 0.5, 0.375, 0.5, 0.375, 0.25, 0.125, 0.5, 0.125, 0.75, 0.125, 0.75, 0.125, 0.5, 0.625, 0.5, 0.625, 0.75, 0.625, 0.75, 0.625, 0.5, 0.375, 0.5, 0.375, 0.75, 0.375, 0.75, 0.375, 0.5, 0.375, 0.0, 0.625, 0.0, 0.625, 0.25, 0.375, 0.25, 0.375, 0.25, 0.625, 0.25, 0.625, 0.5, 0.375, 0.5, 0.375, 0.5, 0.625, 0.5, 0.625, 0.75, 0.375, 0.75, 0.375, 0.5, 0.375, 0.75, 0.375, 0.75, 0.375, 0.5, 0.125, 0.5, 0.375, 0.5, 0.375, 0.75, 0.125, 0.75, 0.625, 0.5, 0.875, 0.5, 0.875, 0.75, 0.625, 0.75, 0.375, 0.5, 0.375, 0.75, 0.375, 0.75, 0.375, 0.5, 0.625, 0.5, 0.625, 0.75, 0.625, 0.75, 0.625, 0.5, 0.375, 0.25, 0.375, 0.5, 0.375, 0.5, 0.375, 0.25, 0.125, 0.5, 0.125, 0.75, 0.125, 0.75, 0.125, 0.5, 0.375, 0.75, 0.625, 0.75, 0.625, 1.0, 0.375, 1.0, 0.625, 0.5, 0.625, 0.75, 0.625, 0.75, 0.625, 0.5, 0.125, 0.5, 0.125, 0.75, 0.125, 0.75, 0.125, 0.5, 0.375, 0.25, 0.375, 0.5, 0.375, 0.5, 0.375, 0.25, 0.125, 0.5, 0.125, 0.75, 0.125, 0.75, 0.125, 0.5, 0.375, 0.25, 0.375, 0.5, 0.375, 0.5, 0.375, 0.25, 0.625, 0.5, 0.625, 0.75, 0.625, 0.75, 0.625, 0.5, 0.375, 0.5, 0.375, 0.75, 0.375, 0.75, 0.375, 0.5, 0.375, 0.25, 0.375, 0.5, 0.375, 0.5, 0.375, 0.25, 0.125, 0.5, 0.125, 0.75, 0.125, 0.75, 0.125, 0.5, 0.625, 0.5, 0.625, 0.75, 0.625, 0.75, 0.625, 0.5, 0.375, 0.5, 0.375, 0.75, 0.375, 0.75, 0.375, 0.5, 0.375, 0.0, 0.625, 0.0, 0.625, 0.25, 0.375, 0.25, 0.375, 0.25, 0.625, 0.25, 0.625, 0.5, 0.375, 0.5, 0.375, 0.5, 0.625, 0.5, 0.625, 0.75, 0.375, 0.75, 0.375, 0.5, 0.375, 0.75, 0.375, 0.75, 0.375, 0.5, 0.125, 0.5, 0.375, 0.5, 0.375, 0.75, 0.125, 0.75, 0.625, 0.5, 0.875, 0.5, 0.875, 0.75, 0.625, 0.75, 0.375, 0.5, 0.375, 0.75, 0.375, 0.75, 0.375, 0.5, 0.625, 0.5, 0.625, 0.75, 0.625, 0.75, 0.625, 0.5, 0.375, 0.25, 0.375, 0.5, 0.375, 0.5, 0.375, 0.25, 0.125, 0.5, 0.125, 0.75, 0.125, 0.75, 0.125, 0.5, 0.375, 0.75, 0.625, 0.75, 0.625, 1.0, 0.375, 1.0, 0.625, 0.5, 0.625, 0.75, 0.625, 0.75, 0.625, 0.5, 0.125, 0.5, 0.125, 0.75, 0.125, 0.75, 0.125, 0.5, 0.375, 0.25, 0.375, 0.5, 0.375, 0.5, 0.375, 0.25, 0.125, 0.5, 0.125, 0.75, 0.125, 0.75, 0.125, 0.5, 0.375, 0.25, 0.375, 0.5, 0.375, 0.5, 0.375, 0.25, 0.625, 0.5, 0.625, 0.75, 0.625, 0.75, 0.625, 0.5, 0.375, 0.5, 0.375, 0.75, 0.375, 0.75, 0.375, 0.5, 0.375, 0.25, 0.375, 0.5, 0.375, 0.5, 0.375, 0.25, 0.125, 0.5, 0.125, 0.75, 0.125, 0.75, 0.125, 0.5, 0.625, 0.5, 0.625, 0.75, 0.625, 0.75, 0.625, 0.5, 0.375, 0.5, 0.375, 0.75, 0.375, 0.75, 0.375, 0.5, 0.5, 0.0, 0.5625, 0.0, 0.5625, 0.0625, 0.5, 0.0625, 0.5, 0.125, 0.5, 0.0625, 0.5625, 0.0625, 0.5625, 0.125, 0.5, 0.25, 0.5625, 0.25, 0.5625, 0.375, 0.5, 0.375, 0.5, 0.875, 0.5625, 0.875, 0.5625, 1.0, 0.5, 1.0, 0.5, 0.125, 0.5625, 0.125, 0.5625, 0.25, 0.5, 0.25, 0.5, 0.0625, 0.5625, 0.0625, 0.5625, 0.0625, 0.5, 0.0625])
me_cube_001.materials.append(mat_material_001)
me_cube_001.use_remesh_fix_poles = True
me_cube_001.use_remesh_preserve_attributes = False
me_cube_001.update()
arm_armature = bpy.data.armatures.new('Armature')  # bones are not reproduced

# ---- objects
ob_cube = bpy.data.objects.new('Cube', me_cube_001)
ob_armature = bpy.data.objects.new('Armature', arm_armature)

# ---- transforms, parenting, visibility, modifiers, constraints
ob_cube.parent = ob_armature
ob_cube.matrix_parent_inverse = Matrix(((1.0, -0.0, 0.0, -0.0), (-0.0, 1.0, -0.0, 0.0), (0.0, -0.0, 1.0, -1.023), (-0.0, 0.0, -0.0, 1.0)))
ob_cube.location = (0.0, 0.0, 2.384e-07)
ob_cube.scale = (0.3786, 0.3786, 0.3786)
_vg = ob_cube.vertex_groups.new(name='Hips')
for _i, _w in zip([0, 2, 4, 7, 8, 10, 18, 19, 20, 21, 22, 23, 50, 53, 55, 57, 113, 114, 115, 116, 117, 118, 119], [1.0, 1.0, 1.0, 1.0, 1.0, 1.0, 1.0, 1.0, 1.0, 1.0, 1.0, 1.0, 1.0, 1.0, 1.0, 1.0, 0.5, 0.5, 0.5, 0.5, 0.5, 0.5, 0.5]): _vg.add([_i], _w, 'REPLACE')
_vg = ob_cube.vertex_groups.new(name='Chest')
for _i, _w in zip([1, 3, 5, 6, 9, 11, 12, 13, 14, 15, 16, 17, 18, 19, 20, 21, 22, 23, 25, 27, 29, 31, 40, 41, 42, 43, 45, 47, 48, 49, 51, 52, 57, 59, 61, 62, 63, 64, 113, 114, 115, 116, 117, 118, 119, 195, 196, 197, 198, 199, 237, 238], [0.5, 0.5, 1.0, 1.0, 1.0, 1.0, 0.1, 0.1, 1.0, 1.0, 1.0, 1.0, 0.5, 0.5, 0.5, 0.5, 0.5, 0.5, 0.1, 0.1, 1.0, 1.0, 0.1, 0.1, 1.0, 1.0, 0.1, 0.1, 0.1, 0.1, 0.5, 1.0, 0.5, 0.1, 1.0, 1.0, 0.1, 0.1, 1.0, 1.0, 1.0, 1.0, 1.0, 1.0, 1.0, 0.5, 0.5, 0.5, 0.5, 0.5, 1.0, 1.0]): _vg.add([_i], _w, 'REPLACE')
_vg = ob_cube.vertex_groups.new(name='Neck')
_vg.add([54, 194, 195, 196, 197, 198, 199, 200, 201, 202], 1.0, 'REPLACE')
_vg = ob_cube.vertex_groups.new(name='Head')
_vg.add([54, 89, 90, 91, 92, 93, 94, 95, 96, 194, 200, 201, 202, 239, 240, 241, 242, 243, 244, 245, 246, 247, 248, 249, 250, 251, 339, 340, 341, 342, 343, 344, 345, 346, 347, 348], 1.0, 'REPLACE')
_vg = ob_cube.vertex_groups.new(name='UpperArm.L')
for _i, _w in zip([1, 3, 5, 6, 12, 13, 24, 25, 26, 27, 28, 29, 30, 31, 40, 41, 42, 43, 44, 45, 46, 47, 48, 49, 51, 52, 56, 58, 59, 60, 61, 62, 63, 64, 68, 72, 74, 78, 80, 237, 238], [0.1, 0.1, 0.1, 0.1, 0.1, 0.1, 1.0, 0.2, 1.0, 0.2, 1.0, 0.1, 1.0, 0.1989, 1.0, 1.0, 0.2, 0.2, 1.0, 0.1, 1.0, 0.1, 1.0, 1.0, 0.1, 0.1, 0.1, 1.0, 0.2, 1.0, 0.2, 0.2, 1.0, 0.1, 0.2, 0.2, 0.2, 0.2, 0.2, 0.1, 0.1]): _vg.add([_i], _w, 'REPLACE')
_vg = ob_cube.vertex_groups.new(name='LowerArm.L')
for _i, _w in zip([26, 30, 44, 58, 60, 65, 66, 67, 68, 69, 70, 71, 72, 73, 74, 75, 76, 77, 78, 79, 80, 81, 82, 83, 84, 85, 86, 87, 88, 188, 189, 190, 191, 192, 193, 265, 266], [0.1, 0.1, 0.1, 0.1, 0.1, 1.0, 1.0, 1.0, 1.0, 1.0, 1.0, 1.0, 1.0, 1.0, 1.0, 1.0, 1.0, 1.0, 1.0, 1.0, 1.0, 1.0, 1.0, 1.0, 1.0, 1.0, 1.0, 1.0, 1.0, 0.5, 0.5, 0.5, 0.5, 0.5, 0.5, 0.5, 0.5]): _vg.add([_i], _w, 'REPLACE')
_vg = ob_cube.vertex_groups.new(name='Hand.L')
for _i, _w in zip([65, 67, 69, 71, 73, 75, 77, 79, 128, 129, 130, 131, 132, 133, 134, 135, 136, 137, 138, 139, 184, 185, 186, 187, 188, 189, 190, 191, 192, 193, 258, 259, 260, 261, 262, 263, 264, 265, 266], [0.2, 0.2, 0.2, 0.2, 0.2, 0.2, 0.2, 0.2, 1.0, 1.0, 1.0, 1.0, 1.0, 1.0, 1.0, 1.0, 1.0, 1.0, 1.0, 1.0, 1.0, 1.0, 1.0, 1.0, 0.5, 0.5, 0.5, 0.5, 0.5, 0.5, 1.0, 1.0, 1.0, 1.0, 1.0, 1.0, 1.0, 0.5, 0.5]): _vg.add([_i], _w, 'REPLACE')
_vg = ob_cube.vertex_groups.new(name='IndexFinger.L')
_vg.add([140, 141, 142, 143, 144, 145, 146, 147, 148, 149, 150, 151, 152, 153, 154, 155, 156, 157, 158, 159, 160, 161, 162, 163], 1.0, 'REPLACE')
_vg = ob_cube.vertex_groups.new(name='Fingers.L')
_vg.add([267, 268, 269, 270, 271, 272, 273, 274, 275, 276, 277, 278, 279, 280, 281, 282, 283, 284, 285, 286, 287, 288, 289, 290, 291, 292, 293, 294, 295, 296, 297, 298, 299, 300, 301, 302, 303, 304, 305, 306, 307, 308, 309, 310, 311, 312, 313, 314, 315, 316, 317, 318, 319, 320, 321, 322, 323, 324, 325, 326, 327, 328, 329, 330, 331, 332, 333, 334, 335, 336, 337, 338], 1.0, 'REPLACE')
_vg = ob_cube.vertex_groups.new(name='Thumb.L')
_vg.add([164, 165, 166, 167, 168, 169, 170, 171, 172, 173, 174, 175, 176, 177, 178, 179, 180, 181, 182, 183], 1.0, 'REPLACE')
_vg = ob_cube.vertex_groups.new(name='UpperArm.R')
_vg = ob_cube.vertex_groups.new(name='LowerArm.R')
_vg = ob_cube.vertex_groups.new(name='Hand.R')
_vg = ob_cube.vertex_groups.new(name='IndexFinger.R')
_vg = ob_cube.vertex_groups.new(name='Fingers.R')
_vg = ob_cube.vertex_groups.new(name='Thumb.R')
_vg = ob_cube.vertex_groups.new(name='UpperLeg.L')
for _i, _w in zip([32, 33, 34, 35, 36, 37, 38, 39, 97, 98, 99, 100, 101, 102, 103, 104, 105, 106, 107, 108, 109, 110, 111, 112, 121, 123, 125, 127, 204, 206, 252, 253, 254, 255, 256, 257], [1.0, 1.0, 1.0, 1.0, 1.0, 1.0, 1.0, 1.0, 1.0, 1.0, 1.0, 1.0, 1.0, 1.0, 1.0, 1.0, 1.0, 1.0, 1.0, 1.0, 1.0, 1.0, 1.0, 1.0, 0.5, 0.5, 0.5, 0.5, 0.5, 0.5, 0.5, 0.5, 0.5, 0.5, 0.5, 0.5]): _vg.add([_i], _w, 'REPLACE')
_vg = ob_cube.vertex_groups.new(name='LowerLeg.L')
for _i, _w in zip([32, 34, 36, 38, 97, 99, 120, 121, 122, 123, 124, 125, 126, 127, 203, 204, 205, 206, 207, 208, 209, 210, 211, 212, 252, 253, 254, 255, 256, 257], [0.5, 0.5, 0.5, 0.5, 0.5, 0.5, 0.5, 1.0, 0.5, 1.0, 0.5, 1.0, 0.5, 1.0, 0.5, 1.0, 0.5, 1.0, 1.0, 1.0, 1.0, 1.0, 1.0, 1.0, 0.5, 0.5, 0.5, 0.5, 0.5, 0.5]): _vg.add([_i], _w, 'REPLACE')
_vg = ob_cube.vertex_groups.new(name='Foot.L')
for _i, _w in zip([120, 122, 124, 126, 203, 205, 213, 214, 215, 216, 217, 218, 219, 220, 225, 226, 227, 228, 229, 230, 231, 232, 235, 236], [0.5, 0.5, 0.5, 0.5, 0.5, 0.5, 1.0, 1.0, 1.0, 1.0, 1.0, 1.0, 1.0, 1.0, 0.5, 0.5, 0.5, 0.5, 1.0, 1.0, 1.0, 1.0, 0.5, 0.5]): _vg.add([_i], _w, 'REPLACE')
_vg = ob_cube.vertex_groups.new(name='Toes.L')
_vg.add([221, 222, 223, 224, 225, 226, 227, 228, 233, 234, 235, 236], 1.0, 'REPLACE')
_vg = ob_cube.vertex_groups.new(name='UpperLeg.R')
_vg = ob_cube.vertex_groups.new(name='LowerLeg.R')
_vg = ob_cube.vertex_groups.new(name='Foot.R')
_vg = ob_cube.vertex_groups.new(name='Toes.R')
_m = ob_cube.modifiers.new('Mirror', 'MIRROR')
_m.use_clip = True
_m = ob_cube.modifiers.new('Armature', 'ARMATURE')
_m.object = ob_armature
ob_armature.location = (0.0, 0.0, 1.023)
ob_armature.show_in_front = True

# ---- collection membership
col_collection.objects.link(ob_cube)
col_collection.objects.link(ob_armature)

# ---- scene / render settings (as saved in the file)
scene.frame_start = 0; scene.frame_end = 32; scene.frame_set(0)
scene.render.engine = 'BLENDER_EEVEE_NEXT'
scene.cycles.sampling_pattern = 'TABULATED_SOBOL'
scene.cycles.use_light_tree = False
scene.view_settings.view_transform = 'Filmic'
bpy.context.view_layer.update()

# ---- added for rendering (the .blend has no active camera and no usable light): camera, sun
cam_auto = bpy.data.cameras.new('AutoCamera')
cam_auto.lens = 50.0
cam_auto.sensor_width = 36.0
cam_auto.clip_end = 1000.0
ob_auto_camera = bpy.data.objects.new('AutoCamera', cam_auto)
scene.collection.objects.link(ob_auto_camera)
ob_auto_camera.location = (1.9601, -2.29813, 2.55409)
ob_auto_camera.rotation_euler = (1.09748, -7.21219e-08, 0.694738)
scene.camera = ob_auto_camera
light_auto_sun = bpy.data.lights.new('AutoSun', 'SUN')
light_auto_sun.energy = 3.0
light_auto_sun.angle = 0.0523599
ob_auto_sun = bpy.data.objects.new('AutoSun', light_auto_sun)
scene.collection.objects.link(ob_auto_sun)
ob_auto_sun.rotation_euler = (0.872665, 0.174533, 0.523599)
bpy.context.view_layer.update()
